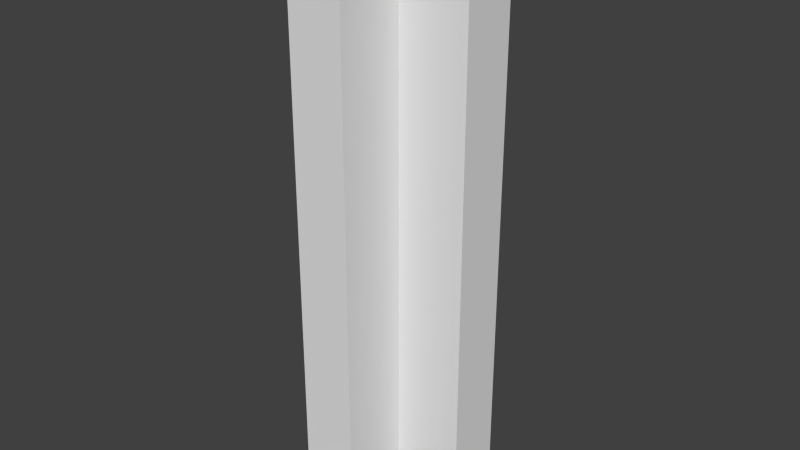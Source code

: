 # Source: corner.blend  (saved by Blender 2.76.0; exported with 4.5.12 LTS)
import bpy
from mathutils import Matrix  # noqa: F401  (used for matrix-valued properties, if any)

bpy.ops.wm.read_factory_settings(use_empty=True)
scene = bpy.context.scene
scene.name = 'Scene'

# ---- collections
col_collection_1 = bpy.data.collections.new('Collection 1'); scene.collection.children.link(col_collection_1)

# ---- materials (node trees are filled in below, after node groups)
mat_material = bpy.data.materials.new('Material')
mat_material.alpha_threshold = 0.0
mat_material.use_transparent_shadow = False
mat_material.roughness = 0.5
mat_material.line_color = (0.0, 0.0, 0.0, 1.0)

# ---- material node trees

# ---- world
world_world = bpy.data.worlds.new('World'); scene.world = world_world
world_world.color = (0.05088, 0.05088, 0.05088)
world_world.use_sun_shadow = False
world_world.sun_shadow_jitter_overblur = 0.0
world_world.cycles.sampling_method = 'MANUAL'
world_world.cycles.sample_map_resolution = 256

# ---- meshes
me_cube_001 = bpy.data.meshes.new('Cube.001')
me_cube_001.from_pydata([(-0.125, 0.625, -2.56), (-0.625, 0.625, -2.56), (-0.125, 0.625, 2.56), (-0.625, 0.625, 2.56), (-0.125, 0.125, -2.56), (-0.625, 0.125, -2.56), (-0.125, -0.5, -2.56), (-0.625, -0.5, -2.56), (-0.125, 0.125, 2.56), (-0.125, -0.5, 2.56), (-0.625, -0.5, 2.56), (-0.625, 0.125, 2.56), (0.5, 0.625, -2.56), (0.5, 0.125, -2.56), (0.5, 0.625, 2.56), (0.5, 0.125, 2.56)], [], [(0, 4, 5, 1), (4, 6, 7, 5), (8, 9, 6, 4), (6, 9, 10, 7), (7, 10, 11, 5), (11, 10, 9, 8), (3, 11, 8, 2), (11, 3, 1, 5), (0, 1, 3, 2), (0, 12, 13, 4), (2, 14, 12, 0), (12, 14, 15, 13), (13, 15, 8, 4), (8, 15, 14, 2)])
_uv = me_cube_001.uv_layers.new(name='UVMap')
_uv.uv.foreach_set('vector', [0.9214, 0.421, 0.9214, 0.345, 0.988, 0.345, 0.988, 0.421, 0.9214, 0.345, 0.9214, 0.231, 0.988, 0.231, 0.988, 0.345, 0.4927, 0.9863, 0.3928, 0.9863, 0.3928, 0.01368, 0.4927, 0.01368, 0.6405, 0.9863, 0.6405, 0.01368, 0.7071, 0.01368, 0.7071, 0.9863, 0.2024, 0.9863, 0.2024, 0.01368, 0.3023, 0.01368, 0.3023, 0.9863, 0.9214, 0.2036, 0.8216, 0.2036, 0.8216, 0.1277, 0.9214, 0.1277, 0.988, 0.2036, 0.9214, 0.2036, 0.9214, 0.1277, 0.988, 0.1277, 0.3023, 0.01368, 0.3688, 0.01368, 0.3688, 0.9863, 0.3023, 0.9863, 0.07856, 0.9863, 0.01198, 0.9863, 0.01198, 0.01368, 0.07856, 0.01368, 0.9214, 0.421, 0.8216, 0.421, 0.8216, 0.345, 0.9214, 0.345, 0.07856, 0.01368, 0.1784, 0.01368, 0.1784, 0.9863, 0.07856, 0.9863, 0.731, 0.9863, 0.731, 0.01368, 0.7976, 0.01368, 0.7976, 0.9863, 0.5166, 0.9863, 0.5166, 0.01368, 0.6165, 0.01368, 0.6165, 0.9863, 0.9214, 0.1277, 0.9214, 0.01368, 0.988, 0.01368, 0.988, 0.1277])
me_cube_001.materials.append(mat_material)
me_cube_001.use_remesh_preserve_volume = False
me_cube_001.use_remesh_preserve_attributes = False
me_cube_001.use_mirror_vertex_groups = False
me_cube_001.update()

# ---- objects
ob_cube_001 = bpy.data.objects.new('Cube.001', me_cube_001)

# ---- transforms, parenting, visibility, modifiers, constraints
ob_cube_001.location = (0.0, 0.0, 0.0)
ob_cube_001.lock_rotations_4d = False
ob_cube_001.empty_display_type = 'ARROWS'
ob_cube_001.lineart.crease_threshold = 0.0

# ---- collection membership
col_collection_1.objects.link(ob_cube_001)

# ---- scene / render settings (as saved in the file)
scene.frame_start = 1; scene.frame_end = 250; scene.frame_set(1)
scene.render.engine = 'BLENDER_EEVEE_NEXT'
scene.render.resolution_percentage = 50
scene.render.dither_intensity = 0.0
scene.cycles.use_denoising = False
scene.cycles.samples = 10
scene.cycles.sampling_pattern = 'TABULATED_SOBOL'
scene.cycles.light_sampling_threshold = 0.0
scene.cycles.use_adaptive_sampling = False
scene.cycles.use_light_tree = False
scene.cycles.blur_glossy = 0.0
scene.cycles.pixel_filter_type = 'GAUSSIAN'
scene.cycles.sample_clamp_indirect = 0.0
scene.view_settings.view_transform = 'Standard'
bpy.context.view_layer.update()

# ---- added for rendering (the .blend has no active camera and no usable light): camera, sun
cam_auto = bpy.data.cameras.new('AutoCamera')
cam_auto.lens = 50.0
cam_auto.sensor_width = 36.0
cam_auto.clip_end = 1000.0
ob_auto_camera = bpy.data.objects.new('AutoCamera', cam_auto)
scene.collection.objects.link(ob_auto_camera)
ob_auto_camera.location = (4.89809, -5.89021, 3.96847)
ob_auto_camera.rotation_euler = (1.09748, -7.21219e-08, 0.694738)
scene.camera = ob_auto_camera
light_auto_sun = bpy.data.lights.new('AutoSun', 'SUN')
light_auto_sun.energy = 3.0
light_auto_sun.angle = 0.0523599
ob_auto_sun = bpy.data.objects.new('AutoSun', light_auto_sun)
scene.collection.objects.link(ob_auto_sun)
ob_auto_sun.rotation_euler = (0.872665, 0.174533, 0.523599)
bpy.context.view_layer.update()

